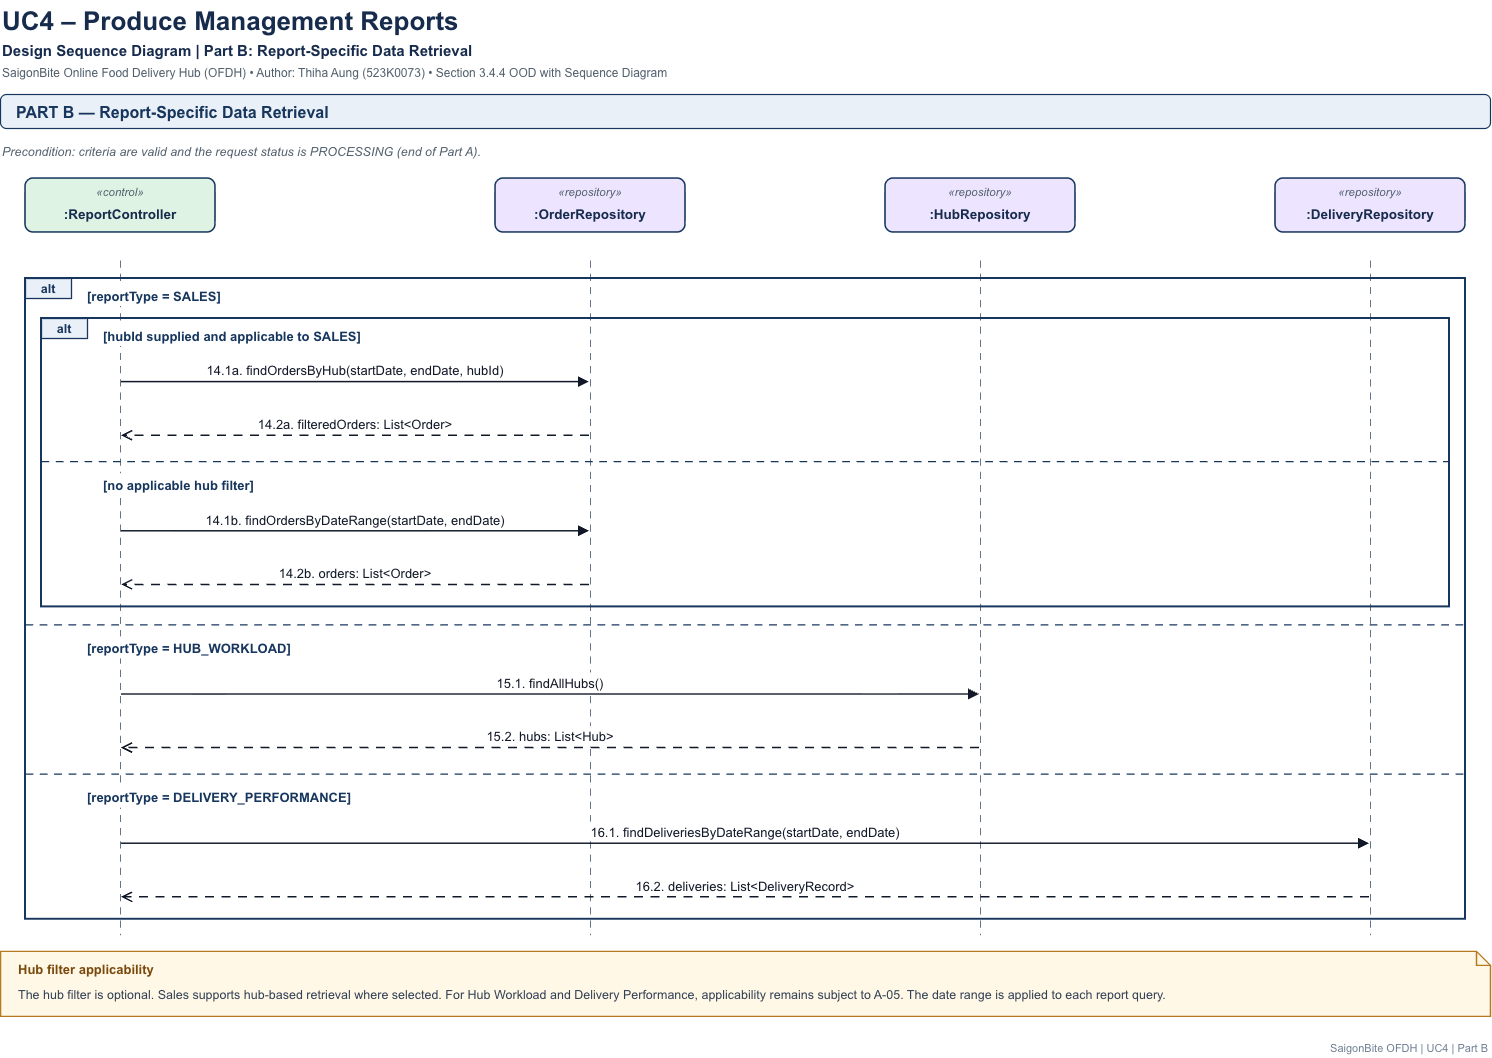

The diagram above was exported from draw.io. Its source (the exported page's mxGraphModel, read from the mxfile embedded in the PNG):
<mxGraphModel dx="2531" dy="1091" grid="1" gridSize="10" guides="1" tooltips="1" connect="1" arrows="1" fold="1" page="1" pageScale="1" pageWidth="1550" pageHeight="1091" math="0" shadow="0">
  <root>
    <mxCell id="0" />
    <mxCell id="1" parent="0" />
    <mxCell id="c56" edge="1" parent="1" style="html=1;rounded=0;strokeColor=#64748B;strokeWidth=1.2;edgeStyle=none;dashed=1;dashPattern=6 5;endArrow=none;" value="">
      <mxGeometry relative="1" as="geometry">
        <mxPoint x="150" y="280" as="sourcePoint" />
        <mxPoint x="150" y="954.8" as="targetPoint" />
      </mxGeometry>
    </mxCell>
    <mxCell id="c55" edge="1" parent="1" style="html=1;rounded=0;strokeColor=#64748B;strokeWidth=1.2;edgeStyle=none;dashed=1;dashPattern=6 5;endArrow=none;" value="">
      <mxGeometry relative="1" as="geometry">
        <mxPoint x="620" y="280" as="sourcePoint" />
        <mxPoint x="620" y="954.8" as="targetPoint" />
      </mxGeometry>
    </mxCell>
    <mxCell id="c54" edge="1" parent="1" style="html=1;rounded=0;strokeColor=#64748B;strokeWidth=1.2;edgeStyle=none;dashed=1;dashPattern=6 5;endArrow=none;" value="">
      <mxGeometry relative="1" as="geometry">
        <mxPoint x="1010" y="280" as="sourcePoint" />
        <mxPoint x="1010" y="954.8" as="targetPoint" />
      </mxGeometry>
    </mxCell>
    <mxCell id="c53" edge="1" parent="1" style="html=1;rounded=0;strokeColor=#64748B;strokeWidth=1.2;edgeStyle=none;dashed=1;dashPattern=6 5;endArrow=none;" value="">
      <mxGeometry relative="1" as="geometry">
        <mxPoint x="1400" y="280" as="sourcePoint" />
        <mxPoint x="1400" y="954.8" as="targetPoint" />
      </mxGeometry>
    </mxCell>
    <mxCell id="c1" parent="1" style="text;html=0;strokeColor=none;fillColor=none;align=left;verticalAlign=middle;fontFamily=Arial;fontSize=26;fontStyle=1;fontColor=#172B4D;whiteSpace=nowrap;spacingLeft=0;spacingTop=0;spacingRight=0;" value="UC4 – Produce Management Reports" vertex="1">
      <mxGeometry height="36" width="1490" x="30" y="20" as="geometry" />
    </mxCell>
    <mxCell id="c2" parent="1" style="text;html=0;strokeColor=none;fillColor=none;align=left;verticalAlign=middle;fontFamily=Arial;fontSize=15;fontStyle=1;fontColor=#172B4D;whiteSpace=nowrap;spacingLeft=0;spacingTop=0;spacingRight=0;" value="Design Sequence Diagram  |  Part B: Report-Specific Data Retrieval" vertex="1">
      <mxGeometry height="22" width="1490" x="30" y="58" as="geometry" />
    </mxCell>
    <mxCell id="c3" parent="1" style="text;html=0;strokeColor=none;fillColor=none;align=left;verticalAlign=middle;fontFamily=Arial;fontSize=12;fontStyle=0;fontColor=#52606D;whiteSpace=nowrap;spacingLeft=0;spacingTop=0;spacingRight=0;" value="SaigonBite Online Food Delivery Hub (OFDH)  •  Author: Thiha Aung (523K0073)  •  Section 3.4.4 OOD with Sequence Diagram" vertex="1">
      <mxGeometry height="20" width="1490" x="30" y="82" as="geometry" />
    </mxCell>
    <mxCell id="c4" parent="1" style="rounded=1;whiteSpace=wrap;html=1;fillColor=#EAF0F8;strokeColor=#17365D;strokeWidth=1.2;arcSize=17.6;" value="" vertex="1">
      <mxGeometry height="34" width="1490" x="30" y="114" as="geometry" />
    </mxCell>
    <mxCell id="c5" parent="1" style="text;html=0;strokeColor=none;fillColor=none;align=left;verticalAlign=middle;fontFamily=Arial;fontSize=16;fontStyle=1;fontColor=#17365D;whiteSpace=nowrap;spacingLeft=0;spacingTop=0;spacingRight=0;" value="PART B — Report-Specific Data Retrieval" vertex="1">
      <mxGeometry height="34" width="1460" x="44" y="114" as="geometry" />
    </mxCell>
    <mxCell id="c6" parent="1" style="text;html=0;strokeColor=none;fillColor=none;align=left;verticalAlign=middle;fontFamily=Arial;fontSize=12.5;fontStyle=2;fontColor=#52606D;whiteSpace=nowrap;spacingLeft=0;spacingTop=0;spacingRight=0;" value="Precondition: criteria are valid and the request status is PROCESSING (end of Part A)." vertex="1">
      <mxGeometry height="22" width="1490" x="30" y="160" as="geometry" />
    </mxCell>
    <mxCell id="c7" parent="1" style="rounded=1;whiteSpace=wrap;html=1;fillColor=#DFF3E4;strokeColor=#17365D;strokeWidth=1.6;arcSize=14.8;" value="" vertex="1">
      <mxGeometry height="54" width="190" x="55" y="198" as="geometry" />
    </mxCell>
    <mxCell id="c8" parent="1" style="text;html=0;strokeColor=none;fillColor=none;align=center;verticalAlign=middle;fontFamily=Arial;fontSize=11.5;fontStyle=2;fontColor=#52606D;whiteSpace=nowrap;spacingLeft=0;spacingTop=0;spacingRight=0;" value="«control»" vertex="1">
      <mxGeometry height="18" width="190" x="55" y="202" as="geometry" />
    </mxCell>
    <mxCell id="c9" parent="1" style="text;html=0;strokeColor=none;fillColor=none;align=center;verticalAlign=middle;fontFamily=Arial;fontSize=13.5;fontStyle=1;fontColor=#172B4D;whiteSpace=nowrap;spacingLeft=0;spacingTop=0;spacingRight=0;" value=":ReportController" vertex="1">
      <mxGeometry height="26" width="190" x="55" y="220" as="geometry" />
    </mxCell>
    <mxCell id="c10" parent="1" style="rounded=1;whiteSpace=wrap;html=1;fillColor=#EDE4FF;strokeColor=#17365D;strokeWidth=1.6;arcSize=14.8;" value="" vertex="1">
      <mxGeometry height="54" width="190" x="525" y="198" as="geometry" />
    </mxCell>
    <mxCell id="c11" parent="1" style="text;html=0;strokeColor=none;fillColor=none;align=center;verticalAlign=middle;fontFamily=Arial;fontSize=11.5;fontStyle=2;fontColor=#52606D;whiteSpace=nowrap;spacingLeft=0;spacingTop=0;spacingRight=0;" value="«repository»" vertex="1">
      <mxGeometry height="18" width="190" x="525" y="202" as="geometry" />
    </mxCell>
    <mxCell id="c12" parent="1" style="text;html=0;strokeColor=none;fillColor=none;align=center;verticalAlign=middle;fontFamily=Arial;fontSize=13.5;fontStyle=1;fontColor=#172B4D;whiteSpace=nowrap;spacingLeft=0;spacingTop=0;spacingRight=0;" value=":OrderRepository" vertex="1">
      <mxGeometry height="26" width="190" x="525" y="220" as="geometry" />
    </mxCell>
    <mxCell id="c13" parent="1" style="rounded=1;whiteSpace=wrap;html=1;fillColor=#EDE4FF;strokeColor=#17365D;strokeWidth=1.6;arcSize=14.8;" value="" vertex="1">
      <mxGeometry height="54" width="190" x="915" y="198" as="geometry" />
    </mxCell>
    <mxCell id="c14" parent="1" style="text;html=0;strokeColor=none;fillColor=none;align=center;verticalAlign=middle;fontFamily=Arial;fontSize=11.5;fontStyle=2;fontColor=#52606D;whiteSpace=nowrap;spacingLeft=0;spacingTop=0;spacingRight=0;" value="«repository»" vertex="1">
      <mxGeometry height="18" width="190" x="915" y="202" as="geometry" />
    </mxCell>
    <mxCell id="c15" parent="1" style="text;html=0;strokeColor=none;fillColor=none;align=center;verticalAlign=middle;fontFamily=Arial;fontSize=13.5;fontStyle=1;fontColor=#172B4D;whiteSpace=nowrap;spacingLeft=0;spacingTop=0;spacingRight=0;" value=":HubRepository" vertex="1">
      <mxGeometry height="26" width="190" x="915" y="220" as="geometry" />
    </mxCell>
    <mxCell id="c16" parent="1" style="rounded=1;whiteSpace=wrap;html=1;fillColor=#EDE4FF;strokeColor=#17365D;strokeWidth=1.6;arcSize=14.8;" value="" vertex="1">
      <mxGeometry height="54" width="190" x="1305" y="198" as="geometry" />
    </mxCell>
    <mxCell id="c17" parent="1" style="text;html=0;strokeColor=none;fillColor=none;align=center;verticalAlign=middle;fontFamily=Arial;fontSize=11.5;fontStyle=2;fontColor=#52606D;whiteSpace=nowrap;spacingLeft=0;spacingTop=0;spacingRight=0;" value="«repository»" vertex="1">
      <mxGeometry height="18" width="190" x="1305" y="202" as="geometry" />
    </mxCell>
    <mxCell id="c18" parent="1" style="text;html=0;strokeColor=none;fillColor=none;align=center;verticalAlign=middle;fontFamily=Arial;fontSize=13.5;fontStyle=1;fontColor=#172B4D;whiteSpace=nowrap;spacingLeft=0;spacingTop=0;spacingRight=0;" value=":DeliveryRepository" vertex="1">
      <mxGeometry height="26" width="190" x="1305" y="220" as="geometry" />
    </mxCell>
    <mxCell id="c19" parent="1" style="text;html=0;strokeColor=none;fillColor=#FFFFFF;align=left;verticalAlign=middle;fontFamily=Arial;fontSize=13;fontStyle=1;fontColor=#17365D;whiteSpace=nowrap;spacingLeft=0;spacingTop=0;spacingRight=0;" value="[reportType = SALES]" vertex="1">
      <mxGeometry height="22" width="143.8" x="115" y="304" as="geometry" />
    </mxCell>
    <mxCell id="c20" parent="1" style="text;html=0;strokeColor=none;fillColor=#FFFFFF;align=left;verticalAlign=middle;fontFamily=Arial;fontSize=13;fontStyle=1;fontColor=#17365D;whiteSpace=nowrap;spacingLeft=0;spacingTop=0;spacingRight=0;" value="[hubId supplied and applicable to SALES]" vertex="1">
      <mxGeometry height="22" width="267.9" x="131" y="344" as="geometry" />
    </mxCell>
    <mxCell id="c21" edge="1" parent="1" style="html=1;rounded=0;strokeColor=#111827;strokeWidth=1.5;edgeStyle=none;endArrow=block;endFill=1;endSize=7;" value="">
      <mxGeometry relative="1" as="geometry">
        <mxPoint x="151" y="401.6" as="sourcePoint" />
        <mxPoint x="619" y="401.6" as="targetPoint" />
      </mxGeometry>
    </mxCell>
    <mxCell id="c22" parent="1" style="text;html=0;strokeColor=none;fillColor=#FFFFFF;align=center;verticalAlign=middle;fontFamily=Arial;fontSize=13;fontStyle=0;fontColor=#111827;whiteSpace=nowrap;spacingLeft=0;spacingTop=0;spacingRight=0;" value="14.1a. findOrdersByHub(startDate, endDate, hubId)" vertex="1">
      <mxGeometry height="19.6" width="309" x="230.5" y="380" as="geometry" />
    </mxCell>
    <mxCell id="c23" edge="1" parent="1" style="html=1;rounded=0;strokeColor=#111827;strokeWidth=1.5;edgeStyle=none;dashed=1;dashPattern=6 5;endArrow=open;endFill=0;endSize=8;" value="">
      <mxGeometry relative="1" as="geometry">
        <mxPoint x="619" y="455.2" as="sourcePoint" />
        <mxPoint x="151" y="455.2" as="targetPoint" />
      </mxGeometry>
    </mxCell>
    <mxCell id="c24" parent="1" style="text;html=0;strokeColor=none;fillColor=#FFFFFF;align=center;verticalAlign=middle;fontFamily=Arial;fontSize=13;fontStyle=0;fontColor=#111827;whiteSpace=nowrap;spacingLeft=0;spacingTop=0;spacingRight=0;" value="14.2a. filteredOrders: List&lt;Order&gt;" vertex="1">
      <mxGeometry height="19.6" width="206.4" x="281.8" y="433.6" as="geometry" />
    </mxCell>
    <mxCell id="c25" edge="1" parent="1" style="html=1;rounded=0;strokeColor=#17365D;strokeWidth=1.3;edgeStyle=none;dashed=1;dashPattern=6 5;endArrow=none;" value="">
      <mxGeometry relative="1" as="geometry">
        <mxPoint x="71" y="481.2" as="sourcePoint" />
        <mxPoint x="1479" y="481.2" as="targetPoint" />
      </mxGeometry>
    </mxCell>
    <mxCell id="c26" parent="1" style="text;html=0;strokeColor=none;fillColor=#FFFFFF;align=left;verticalAlign=middle;fontFamily=Arial;fontSize=13;fontStyle=1;fontColor=#17365D;whiteSpace=nowrap;spacingLeft=0;spacingTop=0;spacingRight=0;" value="[no applicable hub filter]" vertex="1">
      <mxGeometry height="22" width="161" x="131" y="493.2" as="geometry" />
    </mxCell>
    <mxCell id="c27" edge="1" parent="1" style="html=1;rounded=0;strokeColor=#111827;strokeWidth=1.5;edgeStyle=none;endArrow=block;endFill=1;endSize=7;" value="">
      <mxGeometry relative="1" as="geometry">
        <mxPoint x="151" y="550.8" as="sourcePoint" />
        <mxPoint x="619" y="550.8" as="targetPoint" />
      </mxGeometry>
    </mxCell>
    <mxCell id="c28" parent="1" style="text;html=0;strokeColor=none;fillColor=#FFFFFF;align=center;verticalAlign=middle;fontFamily=Arial;fontSize=13;fontStyle=0;fontColor=#111827;whiteSpace=nowrap;spacingLeft=0;spacingTop=0;spacingRight=0;" value="14.1b. findOrdersByDateRange(startDate, endDate)" vertex="1">
      <mxGeometry height="19.6" width="311.2" x="229.4" y="529.2" as="geometry" />
    </mxCell>
    <mxCell id="c29" edge="1" parent="1" style="html=1;rounded=0;strokeColor=#111827;strokeWidth=1.5;edgeStyle=none;dashed=1;dashPattern=6 5;endArrow=open;endFill=0;endSize=8;" value="">
      <mxGeometry relative="1" as="geometry">
        <mxPoint x="619" y="604.4" as="sourcePoint" />
        <mxPoint x="151" y="604.4" as="targetPoint" />
      </mxGeometry>
    </mxCell>
    <mxCell id="c30" parent="1" style="text;html=0;strokeColor=none;fillColor=#FFFFFF;align=center;verticalAlign=middle;fontFamily=Arial;fontSize=13;fontStyle=0;fontColor=#111827;whiteSpace=nowrap;spacingLeft=0;spacingTop=0;spacingRight=0;" value="14.2b. orders: List&lt;Order&gt;" vertex="1">
      <mxGeometry height="19.6" width="164.5" x="302.8" y="582.8" as="geometry" />
    </mxCell>
    <mxCell id="c31" parent="1" style="rounded=0;whiteSpace=wrap;html=1;fillColor=none;strokeColor=#17365D;strokeWidth=2;" value="" vertex="1">
      <mxGeometry height="288.4" width="1408" x="71" y="338" as="geometry" />
    </mxCell>
    <mxCell id="c32" parent="1" style="rounded=0;whiteSpace=wrap;html=1;fillColor=#EAF0F8;strokeColor=#17365D;strokeWidth=1.3;" value="" vertex="1">
      <mxGeometry height="20" width="46" x="71" y="338" as="geometry" />
    </mxCell>
    <mxCell id="c33" parent="1" style="text;html=0;strokeColor=none;fillColor=none;align=center;verticalAlign=middle;fontFamily=Arial;fontSize=12.5;fontStyle=1;fontColor=#17365D;whiteSpace=nowrap;spacingLeft=0;spacingTop=0;spacingRight=0;" value="alt" vertex="1">
      <mxGeometry height="20" width="46" x="71" y="338" as="geometry" />
    </mxCell>
    <mxCell id="c34" edge="1" parent="1" style="html=1;rounded=0;strokeColor=#17365D;strokeWidth=1.3;edgeStyle=none;dashed=1;dashPattern=6 5;endArrow=none;" value="">
      <mxGeometry relative="1" as="geometry">
        <mxPoint x="55" y="644.4" as="sourcePoint" />
        <mxPoint x="1495" y="644.4" as="targetPoint" />
      </mxGeometry>
    </mxCell>
    <mxCell id="c35" parent="1" style="text;html=0;strokeColor=none;fillColor=#FFFFFF;align=left;verticalAlign=middle;fontFamily=Arial;fontSize=13;fontStyle=1;fontColor=#17365D;whiteSpace=nowrap;spacingLeft=0;spacingTop=0;spacingRight=0;" value="[reportType = HUB_WORKLOAD]" vertex="1">
      <mxGeometry height="22" width="213.8" x="115" y="656.4" as="geometry" />
    </mxCell>
    <mxCell id="c36" edge="1" parent="1" style="html=1;rounded=0;strokeColor=#111827;strokeWidth=1.5;edgeStyle=none;endArrow=block;endFill=1;endSize=7;" value="">
      <mxGeometry relative="1" as="geometry">
        <mxPoint x="151" y="714" as="sourcePoint" />
        <mxPoint x="1009" y="714" as="targetPoint" />
      </mxGeometry>
    </mxCell>
    <mxCell id="c37" parent="1" style="text;html=0;strokeColor=none;fillColor=#FFFFFF;align=center;verticalAlign=middle;fontFamily=Arial;fontSize=13;fontStyle=0;fontColor=#111827;whiteSpace=nowrap;spacingLeft=0;spacingTop=0;spacingRight=0;" value="15.1. findAllHubs()" vertex="1">
      <mxGeometry height="19.6" width="118.9" x="520.5" y="692.4" as="geometry" />
    </mxCell>
    <mxCell id="c38" edge="1" parent="1" style="html=1;rounded=0;strokeColor=#111827;strokeWidth=1.5;edgeStyle=none;dashed=1;dashPattern=6 5;endArrow=open;endFill=0;endSize=8;" value="">
      <mxGeometry relative="1" as="geometry">
        <mxPoint x="1009" y="767.6" as="sourcePoint" />
        <mxPoint x="151" y="767.6" as="targetPoint" />
      </mxGeometry>
    </mxCell>
    <mxCell id="c39" parent="1" style="text;html=0;strokeColor=none;fillColor=#FFFFFF;align=center;verticalAlign=middle;fontFamily=Arial;fontSize=13;fontStyle=0;fontColor=#111827;whiteSpace=nowrap;spacingLeft=0;spacingTop=0;spacingRight=0;" value="15.2. hubs: List&lt;Hub&gt;" vertex="1">
      <mxGeometry height="19.6" width="139.2" x="510.4" y="746" as="geometry" />
    </mxCell>
    <mxCell id="c40" edge="1" parent="1" style="html=1;rounded=0;strokeColor=#17365D;strokeWidth=1.3;edgeStyle=none;dashed=1;dashPattern=6 5;endArrow=none;" value="">
      <mxGeometry relative="1" as="geometry">
        <mxPoint x="55" y="793.6" as="sourcePoint" />
        <mxPoint x="1495" y="793.6" as="targetPoint" />
      </mxGeometry>
    </mxCell>
    <mxCell id="c41" parent="1" style="text;html=0;strokeColor=none;fillColor=#FFFFFF;align=left;verticalAlign=middle;fontFamily=Arial;fontSize=13;fontStyle=1;fontColor=#17365D;whiteSpace=nowrap;spacingLeft=0;spacingTop=0;spacingRight=0;" value="[reportType = DELIVERY_PERFORMANCE]" vertex="1">
      <mxGeometry height="22" width="274" x="115" y="805.6" as="geometry" />
    </mxCell>
    <mxCell id="c42" edge="1" parent="1" style="html=1;rounded=0;strokeColor=#111827;strokeWidth=1.5;edgeStyle=none;endArrow=block;endFill=1;endSize=7;" value="">
      <mxGeometry relative="1" as="geometry">
        <mxPoint x="151" y="863.2" as="sourcePoint" />
        <mxPoint x="1399" y="863.2" as="targetPoint" />
      </mxGeometry>
    </mxCell>
    <mxCell id="c43" parent="1" style="text;html=0;strokeColor=none;fillColor=#FFFFFF;align=center;verticalAlign=middle;fontFamily=Arial;fontSize=13;fontStyle=0;fontColor=#111827;whiteSpace=nowrap;spacingLeft=0;spacingTop=0;spacingRight=0;" value="16.1. findDeliveriesByDateRange(startDate, endDate)" vertex="1">
      <mxGeometry height="19.6" width="321.3" x="614.4" y="841.6" as="geometry" />
    </mxCell>
    <mxCell id="c44" edge="1" parent="1" style="html=1;rounded=0;strokeColor=#111827;strokeWidth=1.5;edgeStyle=none;dashed=1;dashPattern=6 5;endArrow=open;endFill=0;endSize=8;" value="">
      <mxGeometry relative="1" as="geometry">
        <mxPoint x="1399" y="916.8" as="sourcePoint" />
        <mxPoint x="151" y="916.8" as="targetPoint" />
      </mxGeometry>
    </mxCell>
    <mxCell id="c45" parent="1" style="text;html=0;strokeColor=none;fillColor=#FFFFFF;align=center;verticalAlign=middle;fontFamily=Arial;fontSize=13;fontStyle=0;fontColor=#111827;whiteSpace=nowrap;spacingLeft=0;spacingTop=0;spacingRight=0;" value="16.2. deliveries: List&lt;DeliveryRecord&gt;" vertex="1">
      <mxGeometry height="19.6" width="230.9" x="659.5" y="895.2" as="geometry" />
    </mxCell>
    <mxCell id="c46" parent="1" style="rounded=0;whiteSpace=wrap;html=1;fillColor=none;strokeColor=#17365D;strokeWidth=2;" value="" vertex="1">
      <mxGeometry height="640.8" width="1440" x="55" y="298" as="geometry" />
    </mxCell>
    <mxCell id="c47" parent="1" style="rounded=0;whiteSpace=wrap;html=1;fillColor=#EAF0F8;strokeColor=#17365D;strokeWidth=1.3;" value="" vertex="1">
      <mxGeometry height="20" width="46" x="55" y="298" as="geometry" />
    </mxCell>
    <mxCell id="c48" parent="1" style="text;html=0;strokeColor=none;fillColor=none;align=center;verticalAlign=middle;fontFamily=Arial;fontSize=12.5;fontStyle=1;fontColor=#17365D;whiteSpace=nowrap;spacingLeft=0;spacingTop=0;spacingRight=0;" value="alt" vertex="1">
      <mxGeometry height="20" width="46" x="55" y="298" as="geometry" />
    </mxCell>
    <mxCell id="c49" parent="1" style="shape=note;size=14;whiteSpace=wrap;html=1;fillColor=#FFF8E7;strokeColor=#B7791F;strokeWidth=1.3;" value="" vertex="1">
      <mxGeometry height="65" width="1490" x="30" y="970.8" as="geometry" />
    </mxCell>
    <mxCell id="c50" parent="1" style="text;html=0;strokeColor=none;fillColor=none;align=left;verticalAlign=middle;fontFamily=Arial;fontSize=13;fontStyle=1;fontColor=#7A4A0C;whiteSpace=nowrap;spacingLeft=0;spacingTop=0;spacingRight=0;" value="Hub filter applicability" vertex="1">
      <mxGeometry height="20" width="1430" x="46" y="978.8" as="geometry" />
    </mxCell>
    <mxCell id="c51" parent="1" style="text;html=0;strokeColor=none;fillColor=none;align=left;verticalAlign=top;fontFamily=Arial;fontSize=12.5;fontStyle=0;fontColor=#334155;whiteSpace=nowrap;spacingLeft=0;spacingTop=0;spacingRight=0;" value="The hub filter is optional. Sales supports hub-based retrieval where selected. For Hub Workload and Delivery Performance, applicability remains subject to A-05. The date range is applied to each report query." vertex="1">
      <mxGeometry height="15" width="1446" x="46" y="1000.8" as="geometry" />
    </mxCell>
    <mxCell id="c52" parent="1" style="text;html=0;strokeColor=none;fillColor=none;align=right;verticalAlign=middle;fontFamily=Arial;fontSize=11;fontStyle=0;fontColor=#718096;whiteSpace=nowrap;spacingLeft=0;spacingTop=0;spacingRight=0;" value="SaigonBite OFDH  |  UC4  |  Part B" vertex="1">
      <mxGeometry height="20" width="1490" x="30" y="1057.8" as="geometry" />
    </mxCell>
  </root>
</mxGraphModel>